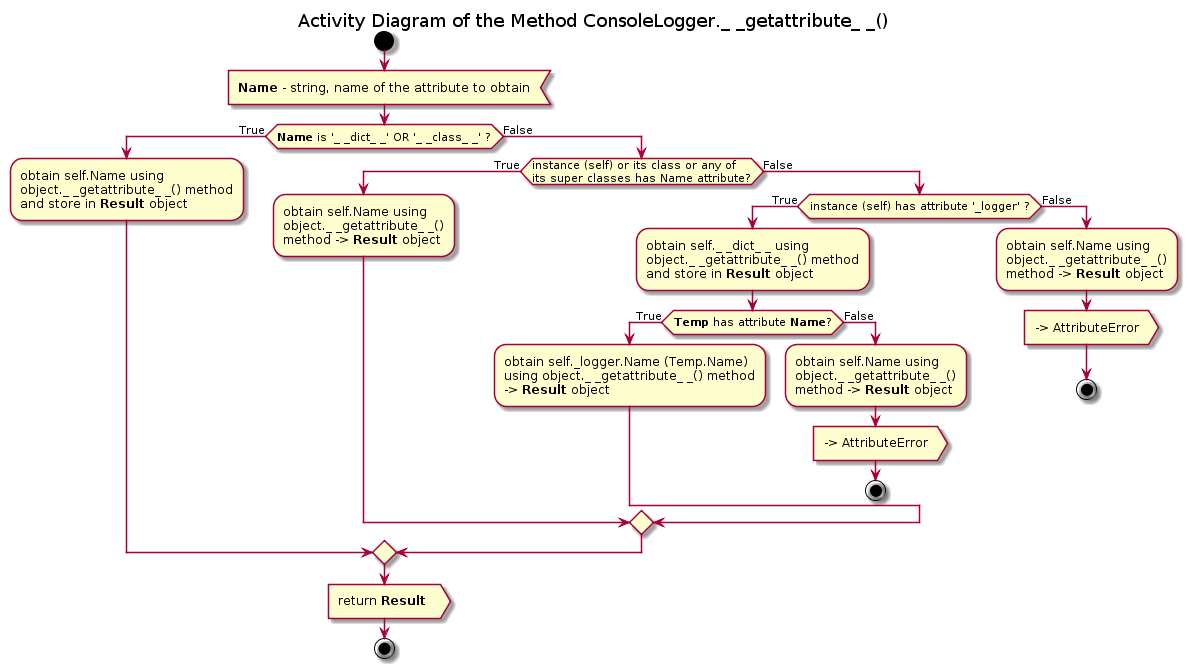

The diagram above was rendered by PlantUML. Its source (embedded in the PNG):
@startuml fsio_lib_logging_fsio_consolelogger_getattribute

title Activity Diagram of the Method ConsoleLogger._ _getattribute_ _()

start

:<b>Name</b> - string, name of the attribute to obtain<

if (<b>Name</b> is '_ _dict_ _' OR '_ _class_ _' ?) then (True)
    :obtain self.Name using
    object._ _getattribute_ _() method
    and store in <b>Result</b> object;
else (False)
    if (instance (self) or its class or any of\nits super classes has Name attribute?) then (True)
        :obtain self.Name using
        object._ _getattribute_ _()
        method -> <b>Result</b> object;
    else (False)
        if (instance (self) has attribute '_logger' ?) then (True)
            :obtain self._ _dict_ _ using
            object._ _getattribute_ _() method
            and store in <b>Result</b> object;
            if (<b>Temp</b> has attribute <b>Name</b>?) then (True)
                :obtain self._logger.Name (Temp.Name)
                using object._ _getattribute_ _() method
                -> <b>Result</b> object;
            else (False)
                :obtain self.Name using
                object._ _getattribute_ _()
                method -> <b>Result</b> object;
                
                :-> AttributeError>
            
                stop
            endif
        else (False)
            :obtain self.Name using
            object._ _getattribute_ _()
            method -> <b>Result</b> object;
            
            :-> AttributeError>
            
            stop
        endif
    endif
endif

:return <b>Result</b> >

stop

@enduml